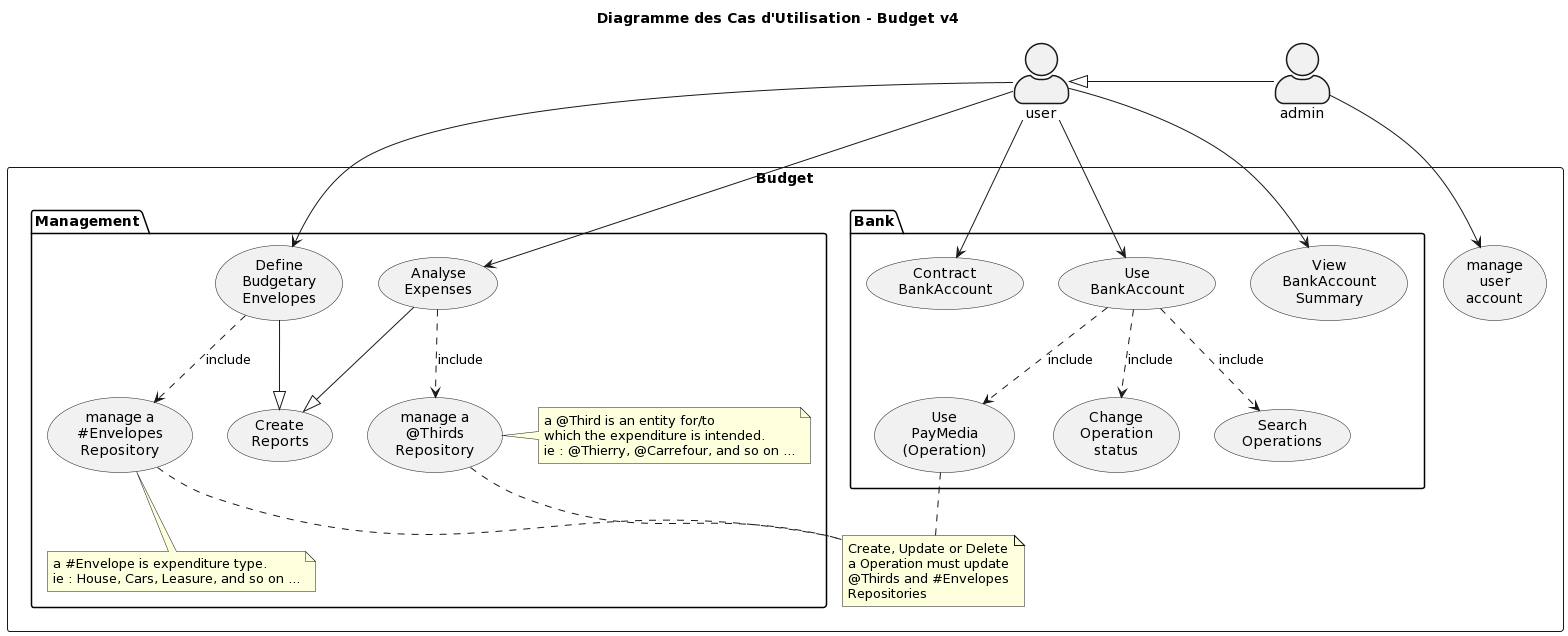

The diagram above was rendered by PlantUML. Its source (embedded in the PNG):
@startuml
title Diagramme des Cas d'Utilisation - Budget v4
'skinparam handwritten true
skinparam actorStyle awesome

'left to right direction

actor user as U
admin as A

U <|- A

rectangle Budget {
  usecase C_U as "manage
   user
   account"

  package Bank {
    usecase C_BA  as "Contract
    BankAccount"
    usecase U_BA as "Use
     BankAccount"
    usecase U_PM as "Use
     PayMedia
     (Operation)"
    usecase V_BAS as "View
     BankAccount
     Summary"
    usecase C_TS as "Change
     Operation
     status"
    usecase S_T as "Search
     Operations"
  }

  Package Management {
    usecase E_A as "Analyse
     Expenses"
    usecase C_R as "Create
     Reports"
    usecase B_E as "Define
     Budgetary
     Envelopes"
    usecase M_HR as "manage a
     #Envelopes
     Repository"
    usecase M_PR as "manage a
     @Thirds
     Repository"

     note bottom of M_HR
       a #Envelope is expenditure type.
       ie : House, Cars, Leasure, and so on ...
     end note

     note right of M_PR
       a @Third is an entity for/to
       which the expenditure is intended.
       ie : @Thierry, @Carrefour, and so on ...
     end note
  }

  note as HR_UPDATE_NOTE
    Create, Update or Delete
    a Operation must update
    @Thirds and #Envelopes
    Repositories
  end note
}

A --> C_U
U -left-> C_BA
U -left-> U_BA
U -left-> V_BAS
U_BA ..> U_PM : include
U_BA ..> C_TS : include
U_BA ..> S_T : include
U --> E_A
U --> B_E
E_A --|> C_R
B_E --|> C_R
B_E ..> M_HR : include
E_A ..> M_PR : include



U_PM .. HR_UPDATE_NOTE
M_HR .. HR_UPDATE_NOTE
M_PR .. HR_UPDATE_NOTE
@enduml